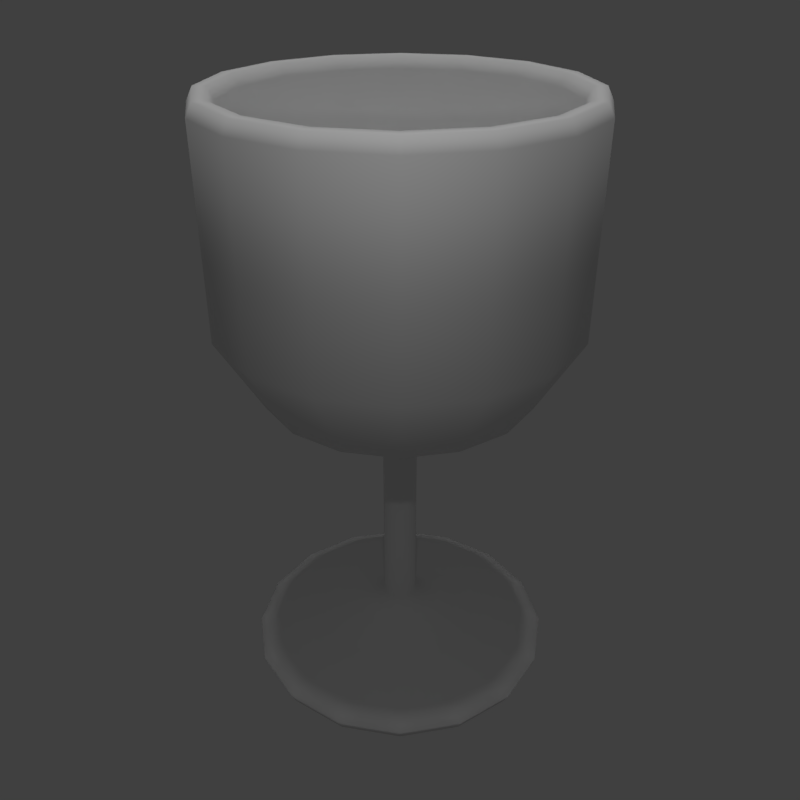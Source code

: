 # Source: wineglass-low-polygon.blend  (saved by Blender 2.79.0; exported with 4.5.12 LTS)
import bpy
from mathutils import Matrix  # noqa: F401  (used for matrix-valued properties, if any)

bpy.ops.wm.read_factory_settings(use_empty=True)
scene = bpy.context.scene
scene.name = 'Scene'

# ---- collections
col_collection_1 = bpy.data.collections.new('Collection 1'); scene.collection.children.link(col_collection_1)

# ---- materials (node trees are filled in below, after node groups)
mat_wineglass = bpy.data.materials.new('Wineglass')
mat_wineglass.alpha_threshold = 0.0
mat_wineglass.use_transparent_shadow = False
mat_wineglass.roughness = 0.5

# ---- material node trees

# ---- world
world_world = bpy.data.worlds.new('World'); scene.world = world_world
world_world.color = (0.05088, 0.05088, 0.05088)
world_world.use_sun_shadow = False
world_world.sun_shadow_jitter_overblur = 0.0
world_world.cycles.sampling_method = 'MANUAL'

# ---- cameras
cam_camera = bpy.data.cameras.new('Camera')
cam_camera.clip_end = 100.0
cam_camera.lens = 35.0
cam_camera.sensor_width = 32.0
cam_camera.sensor_height = 18.0
cam_camera.ortho_scale = 7.314
cam_camera.dof.focus_distance = 0.0
cam_camera.dof.aperture_fstop = 128.0

# ---- lights
light_hemi = bpy.data.lights.new('Hemi', 'SUN')
light_hemi.transmission_factor = 0.0
light_hemi.angle = 0.1993
light_hemi.energy = 1.0
light_hemi.shadow_buffer_clip_start = 0.5
light_hemi.shadow_soft_size = 0.1
light_hemi.shadow_cascade_max_distance = 1000.0
light_lamp = bpy.data.lights.new('Lamp', 'POINT')
light_lamp.transmission_factor = 0.0
light_lamp.cutoff_distance = 30.0
light_lamp.energy = 100.0
light_lamp.shadow_buffer_clip_start = 1.001
light_lamp.shadow_soft_size = 0.1
light_lamp.shadow_maximum_resolution = 0.006
light_lamp.use_absolute_resolution = True

# ---- meshes
me_cube_001 = bpy.data.meshes.new('Cube.001')
me_cube_001.from_pydata([(0.0, 0.0, 0.1938), (1.072e-16, 1.417, 0.4827), (8.445e-17, 2.332, 0.3803), (4.304e-17, 2.714, 0.1938), (2.322e-18, 2.622, 0.0), (-2.302e-19, 2.279, 0.0), (2.303e-17, 1.687, 0.1037), (-1.299e-17, 0.746, 0.1938), (1.689e-16, 0.7753, 0.7606), (2.306e-16, 0.2923, 1.0), (1.154e-15, 0.2923, 4.331), (1.204e-15, 0.7557, 4.899), (1.272e-15, 2.272, 5.491), (1.575e-15, 3.0, 6.763), (2.27e-15, 3.0, 10.0), (2.332e-15, 2.9, 10.2), (2.34e-15, 2.7, 10.2), (2.258e-15, 2.6, 10.0), (1.603e-15, 2.6, 7.284), (1.385e-15, 2.069, 6.299), (1.296e-15, 0.4986, 6.0), (1.296e-15, 0.0, 6.0)], [(14, 15), (13, 14), (12, 13), (11, 12), (10, 11), (9, 10), (8, 9), (1, 8), (2, 1), (3, 2), (4, 3), (5, 4), (6, 5), (7, 6), (0, 7), (15, 16), (16, 17), (17, 18), (18, 19), (19, 20), (20, 21)], [])
me_cube_001.materials.append(mat_wineglass)
me_cube_001.use_remesh_preserve_volume = False
me_cube_001.use_remesh_preserve_attributes = False
me_cube_001.use_mirror_vertex_groups = False
me_cube_001.update()

# ---- objects
ob_hemi = bpy.data.objects.new('Hemi', light_hemi)
ob_wineglass = bpy.data.objects.new('Wineglass', me_cube_001)
ob_lamp = bpy.data.objects.new('Lamp', light_lamp)
ob_camera = bpy.data.objects.new('Camera', cam_camera)

# ---- transforms, parenting, visibility, modifiers, constraints
ob_hemi.location = (0.0, 0.0, 0.0)
ob_hemi.lineart.crease_threshold = 0.0
ob_wineglass.location = (0.0, 0.0, 0.0)
ob_wineglass.lineart.crease_threshold = 0.0
_m = ob_wineglass.modifiers.new('Screw', 'SCREW')
_m.steps = 6
ob_lamp.location = (5.0, -5.0, 11.0)
ob_lamp.rotation_euler = (0.0, 0.0, 1.866)
ob_lamp.lock_rotations_4d = False
ob_lamp.empty_display_type = 'ARROWS'
ob_lamp.color = (0.0, 0.0, 0.0, 0.0)
ob_lamp.lineart.crease_threshold = 0.0
ob_camera.location = (9.0, -9.0, 12.5)
ob_camera.rotation_euler = (1.047, 0.0, 0.7854)
ob_camera.lock_rotations_4d = False
ob_camera.empty_display_type = 'ARROWS'
ob_camera.color = (0.0, 0.0, 0.0, 0.0)
ob_camera.display_type = 'WIRE'
ob_camera.lineart.crease_threshold = 0.0

# ---- collection membership
col_collection_1.objects.link(ob_hemi)
col_collection_1.objects.link(ob_wineglass)
col_collection_1.objects.link(ob_lamp)
col_collection_1.objects.link(ob_camera)

# ---- scene / render settings (as saved in the file)
scene.camera = ob_camera
scene.frame_start = 1; scene.frame_end = 250; scene.frame_set(1)
scene.render.engine = 'BLENDER_EEVEE_NEXT'
scene.render.resolution_x = 1024
scene.render.resolution_y = 1024
scene.render.resolution_percentage = 50
scene.render.dither_intensity = 0.0
scene.cycles.use_denoising = False
scene.cycles.samples = 128
scene.cycles.sampling_pattern = 'TABULATED_SOBOL'
scene.cycles.use_adaptive_sampling = False
scene.cycles.use_light_tree = False
scene.cycles.blur_glossy = 0.0
scene.cycles.sample_clamp_indirect = 0.0
scene.view_settings.view_transform = 'Standard'
bpy.context.view_layer.update()
